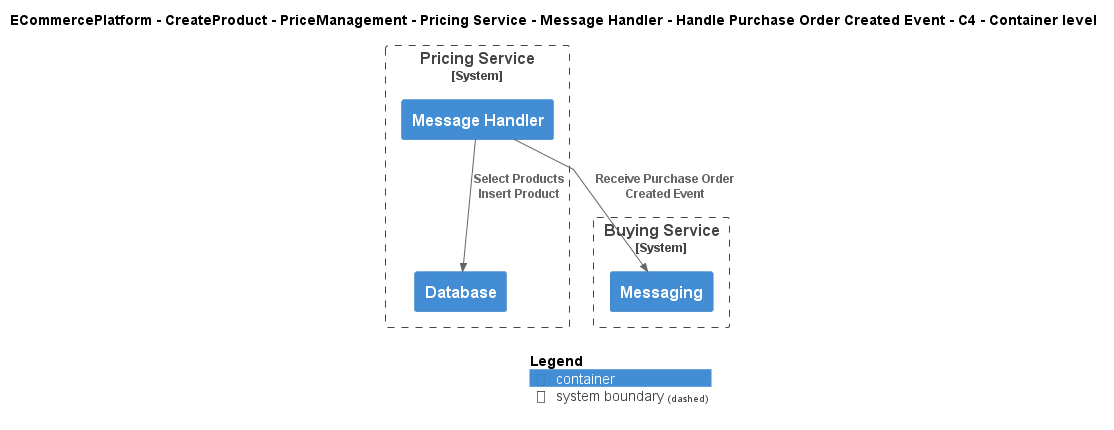

The diagram above was rendered by PlantUML. Its source (embedded in the PNG):
@startuml
!include ..\..\..\..\..\..\..\..\..\.c4s\C4_Container.puml

AddElementTag("c4interflow:lifecycle:new", $bgColor=green, $fontColor=#ffffff, $borderColor=green, $shadowing="False")
AddElementTag("c4interflow:lifecycle:changed", $bgColor=orange, $fontColor=#ffffff, $borderColor=orange, $shadowing="False")
AddElementTag("c4interflow:lifecycle:removed", $bgColor=red, $fontColor=#ffffff, $borderColor=red, $shadowing="False")

AddRelTag("c4interflow:lifecycle:new", $textColor=green, $lineColor=green)
AddRelTag("c4interflow:lifecycle:changed", $textColor=orange, $lineColor=orange)
AddRelTag("c4interflow:lifecycle:removed", $textColor=red, $lineColor=red)

SHOW_PERSON_PORTRAIT()
LAYOUT_TOP_DOWN()

skinparam linetype polyline

title ECommercePlatform - CreateProduct - PriceManagement - Pricing Service - Message Handler - Handle Purchase Order Created Event - C4 - Container level


System_Boundary(ECommercePlatform.CreateProduct.PriceManagement.SoftwareSystems.PricingService, "Pricing Service") {
    Container(ECommercePlatform.CreateProduct.PriceManagement.SoftwareSystems.PricingService.Containers.MessageHandler, "Message Handler", "", "")
    Container(ECommercePlatform.CreateProduct.PriceManagement.SoftwareSystems.PricingService.Containers.Database, "Database", "", "")
}

System_Boundary(ECommercePlatform.CreateProduct.BuyingAndMerchandising.SoftwareSystems.BuyingService, "Buying Service") {
    Container(ECommercePlatform.CreateProduct.BuyingAndMerchandising.SoftwareSystems.BuyingService.Containers.Messaging, "Messaging", "", "")
}

Rel(ECommercePlatform.CreateProduct.PriceManagement.SoftwareSystems.PricingService.Containers.MessageHandler, ECommercePlatform.CreateProduct.BuyingAndMerchandising.SoftwareSystems.BuyingService.Containers.Messaging, "Receive Purchase Order Created Event")
Rel(ECommercePlatform.CreateProduct.PriceManagement.SoftwareSystems.PricingService.Containers.MessageHandler, ECommercePlatform.CreateProduct.PriceManagement.SoftwareSystems.PricingService.Containers.Database, "Select Products\nInsert Product")


SHOW_LEGEND()
@enduml